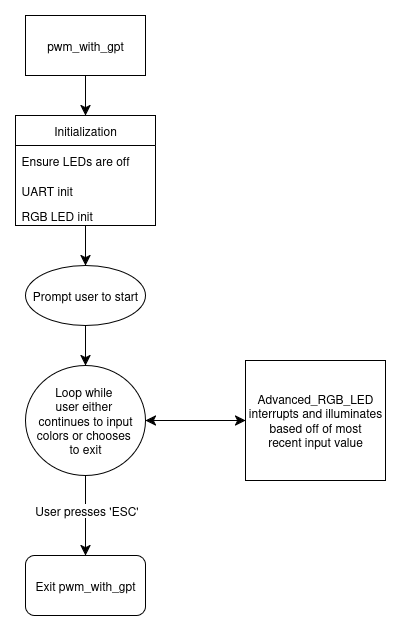

The diagram above was exported from draw.io. Its source (the exported page's mxGraphModel, read from the mxfile embedded in the PNG):
<mxGraphModel dx="548" dy="1104" grid="1" gridSize="10" guides="1" tooltips="1" connect="1" arrows="1" fold="1" page="1" pageScale="1" pageWidth="850" pageHeight="1100" math="0" shadow="0">
  <root>
    <mxCell id="0" />
    <mxCell id="1" parent="0" />
    <mxCell id="PNz2RJXx2w3fDL9cJ09e-49" style="edgeStyle=none;curved=1;rounded=0;orthogonalLoop=1;jettySize=auto;html=1;exitX=0.5;exitY=1;exitDx=0;exitDy=0;entryX=0.5;entryY=0;entryDx=0;entryDy=0;fontSize=12;startSize=8;endSize=8;" edge="1" parent="1" source="PNz2RJXx2w3fDL9cJ09e-41" target="PNz2RJXx2w3fDL9cJ09e-43">
      <mxGeometry relative="1" as="geometry" />
    </mxCell>
    <mxCell id="PNz2RJXx2w3fDL9cJ09e-41" value="pwm_with_gpt" style="rounded=0;whiteSpace=wrap;html=1;" vertex="1" parent="1">
      <mxGeometry x="220" y="90" width="120" height="60" as="geometry" />
    </mxCell>
    <mxCell id="PNz2RJXx2w3fDL9cJ09e-50" style="edgeStyle=none;curved=1;rounded=0;orthogonalLoop=1;jettySize=auto;html=1;exitX=0.5;exitY=1;exitDx=0;exitDy=0;entryX=0.5;entryY=0;entryDx=0;entryDy=0;fontSize=12;startSize=8;endSize=8;" edge="1" parent="1" source="PNz2RJXx2w3fDL9cJ09e-43" target="PNz2RJXx2w3fDL9cJ09e-47">
      <mxGeometry relative="1" as="geometry" />
    </mxCell>
    <mxCell id="PNz2RJXx2w3fDL9cJ09e-43" value="Initialization" style="swimlane;fontStyle=0;childLayout=stackLayout;horizontal=1;startSize=30;horizontalStack=0;resizeParent=1;resizeParentMax=0;resizeLast=0;collapsible=1;marginBottom=0;whiteSpace=wrap;html=1;" vertex="1" parent="1">
      <mxGeometry x="210" y="190" width="140" height="110" as="geometry" />
    </mxCell>
    <mxCell id="PNz2RJXx2w3fDL9cJ09e-44" value="Ensure LEDs are off" style="text;strokeColor=none;fillColor=none;align=left;verticalAlign=middle;spacingLeft=4;spacingRight=4;overflow=hidden;points=[[0,0.5],[1,0.5]];portConstraint=eastwest;rotatable=0;whiteSpace=wrap;html=1;" vertex="1" parent="PNz2RJXx2w3fDL9cJ09e-43">
      <mxGeometry y="30" width="140" height="30" as="geometry" />
    </mxCell>
    <mxCell id="PNz2RJXx2w3fDL9cJ09e-45" value="UART init" style="text;strokeColor=none;fillColor=none;align=left;verticalAlign=middle;spacingLeft=4;spacingRight=4;overflow=hidden;points=[[0,0.5],[1,0.5]];portConstraint=eastwest;rotatable=0;whiteSpace=wrap;html=1;" vertex="1" parent="PNz2RJXx2w3fDL9cJ09e-43">
      <mxGeometry y="60" width="140" height="30" as="geometry" />
    </mxCell>
    <mxCell id="PNz2RJXx2w3fDL9cJ09e-46" value="RGB LED init" style="text;strokeColor=none;fillColor=none;align=left;verticalAlign=middle;spacingLeft=4;spacingRight=4;overflow=hidden;points=[[0,0.5],[1,0.5]];portConstraint=eastwest;rotatable=0;whiteSpace=wrap;html=1;" vertex="1" parent="PNz2RJXx2w3fDL9cJ09e-43">
      <mxGeometry y="90" width="140" height="20" as="geometry" />
    </mxCell>
    <mxCell id="PNz2RJXx2w3fDL9cJ09e-51" style="edgeStyle=none;curved=1;rounded=0;orthogonalLoop=1;jettySize=auto;html=1;exitX=0.5;exitY=1;exitDx=0;exitDy=0;entryX=0.5;entryY=0;entryDx=0;entryDy=0;fontSize=12;startSize=8;endSize=8;" edge="1" parent="1" source="PNz2RJXx2w3fDL9cJ09e-47" target="PNz2RJXx2w3fDL9cJ09e-48">
      <mxGeometry relative="1" as="geometry" />
    </mxCell>
    <mxCell id="PNz2RJXx2w3fDL9cJ09e-47" value="Prompt user to start" style="ellipse;whiteSpace=wrap;html=1;" vertex="1" parent="1">
      <mxGeometry x="220" y="340" width="120" height="60" as="geometry" />
    </mxCell>
    <mxCell id="PNz2RJXx2w3fDL9cJ09e-54" style="edgeStyle=none;curved=1;rounded=0;orthogonalLoop=1;jettySize=auto;html=1;exitX=0.5;exitY=1;exitDx=0;exitDy=0;entryX=0.5;entryY=0;entryDx=0;entryDy=0;fontSize=12;startSize=8;endSize=8;" edge="1" parent="1" source="PNz2RJXx2w3fDL9cJ09e-48" target="PNz2RJXx2w3fDL9cJ09e-53">
      <mxGeometry relative="1" as="geometry" />
    </mxCell>
    <mxCell id="PNz2RJXx2w3fDL9cJ09e-55" value="User presses 'ESC'" style="edgeLabel;html=1;align=center;verticalAlign=middle;resizable=0;points=[];fontSize=12;" vertex="1" connectable="0" parent="PNz2RJXx2w3fDL9cJ09e-54">
      <mxGeometry x="-0.16" relative="1" as="geometry">
        <mxPoint as="offset" />
      </mxGeometry>
    </mxCell>
    <mxCell id="PNz2RJXx2w3fDL9cJ09e-48" value="&lt;div&gt;Loop while&amp;nbsp;&lt;/div&gt;&lt;div&gt;user either&amp;nbsp;&lt;/div&gt;&lt;div&gt;continues&amp;nbsp;to&amp;nbsp;input colors or chooses&amp;nbsp;&lt;/div&gt;&lt;div&gt;to&amp;nbsp;exit&lt;/div&gt;" style="ellipse;whiteSpace=wrap;html=1;" vertex="1" parent="1">
      <mxGeometry x="220" y="440" width="120" height="110" as="geometry" />
    </mxCell>
    <mxCell id="PNz2RJXx2w3fDL9cJ09e-53" value="Exit pwm_with_gpt" style="rounded=1;whiteSpace=wrap;html=1;" vertex="1" parent="1">
      <mxGeometry x="220" y="630" width="120" height="60" as="geometry" />
    </mxCell>
    <mxCell id="PNz2RJXx2w3fDL9cJ09e-60" value="" style="endArrow=classic;startArrow=classic;html=1;rounded=0;fontSize=12;startSize=8;endSize=8;curved=1;exitX=1;exitY=0.5;exitDx=0;exitDy=0;entryX=0;entryY=0.5;entryDx=0;entryDy=0;" edge="1" parent="1" source="PNz2RJXx2w3fDL9cJ09e-48" target="PNz2RJXx2w3fDL9cJ09e-61">
      <mxGeometry width="50" height="50" relative="1" as="geometry">
        <mxPoint x="350" y="490" as="sourcePoint" />
        <mxPoint x="425.79999999999995" y="495.6299999999999" as="targetPoint" />
      </mxGeometry>
    </mxCell>
    <mxCell id="PNz2RJXx2w3fDL9cJ09e-61" value="&lt;div align=&quot;center&quot;&gt;&lt;font style=&quot;font-size: 12px;&quot;&gt;Advanced_RGB_LED&lt;/font&gt;&lt;/div&gt;&lt;div align=&quot;center&quot;&gt;&lt;font style=&quot;font-size: 12px;&quot;&gt;interrupts and illuminates&lt;/font&gt;&lt;/div&gt;&lt;div align=&quot;center&quot;&gt;&lt;font style=&quot;font-size: 12px;&quot;&gt;based off of most&lt;/font&gt;&lt;/div&gt;&lt;div align=&quot;center&quot;&gt;&lt;font style=&quot;font-size: 12px;&quot;&gt;recent input value&lt;/font&gt;&lt;/div&gt;" style="rounded=0;whiteSpace=wrap;html=1;" vertex="1" parent="1">
      <mxGeometry x="440" y="435" width="140" height="120" as="geometry" />
    </mxCell>
  </root>
</mxGraphModel>